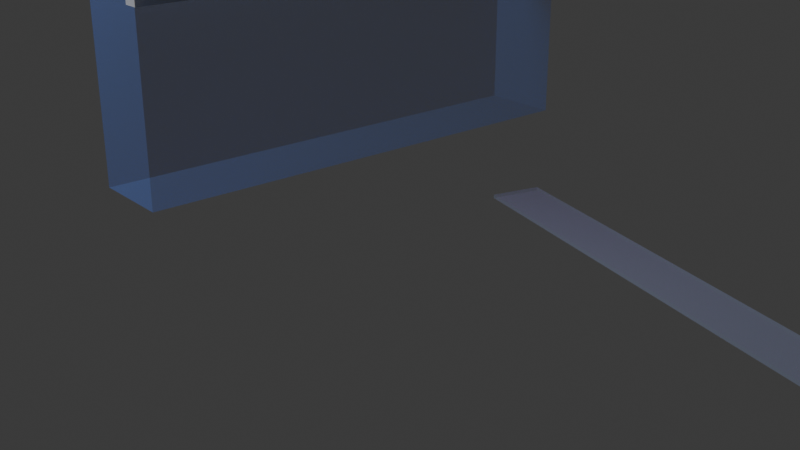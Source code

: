 # Source: cathedral_window_bay.blend  (saved by Blender 5.1.30; exported with 4.5.12 LTS)
import bpy
from mathutils import Matrix  # noqa: F401  (used for matrix-valued properties, if any)

bpy.ops.wm.read_factory_settings(use_empty=True)
scene = bpy.context.scene
scene.name = 'Scene'

# ---- collections
col_collection = bpy.data.collections.new('Collection'); scene.collection.children.link(col_collection)

# ---- images (referenced by path relative to the original .blend; pixels are not part of the script)
import os
ASSET_DIR = os.environ.get("B2B_ASSET_DIR", "")  # directory of the original .blend (textures are referenced by path, not embedded)
HERE = os.path.dirname(os.path.abspath(__file__))  # packed textures are extracted next to this script under _unpacked/

def load_image(name, relpath, width, height, colorspace="sRGB"):
    """Load a texture the original file referenced (path relative to the .blend, or extracted next to this script)."""
    p = next((c for c in (os.path.join(HERE, relpath), os.path.join(ASSET_DIR, relpath)) if relpath and os.path.exists(c)), "")
    if p:
        img = bpy.data.images.load(p, check_existing=True)
        img.name = name
    else:  # same state as the original file: an image datablock whose file is absent (Cycles renders it pink)
        img = bpy.data.images.new(name, width, height)
        img.source = "FILE"
        img.filepath = "//" + (relpath or name)
    img.colorspace_settings.name = colorspace
    return img
img_temple_stained_glass_dawn_v2_lancet_png = load_image('temple-stained-glass-dawn-v2-lancet.png', 'temple-stained-glass-dawn-v2-lancet.png', 1024, 1024, 'sRGB')

# ---- materials (node trees are filled in below, after node groups)
mat_mat_temple_limestone_wall = bpy.data.materials.new('MAT_temple_limestone_wall')
mat_mat_temple_recess_shadow = bpy.data.materials.new('MAT_temple_recess_shadow')
mat_mat_temple_warm_limestone_trim = bpy.data.materials.new('MAT_temple_warm_limestone_trim')
mat_mat_temple_stained_glass_dawn_v2 = bpy.data.materials.new('MAT_temple_stained_glass_dawn_v2')
mat_mat_temple_stained_glass_dawn_v2.surface_render_method = 'BLENDED'
mat_mat_temple_stained_glass_dawn_v2.blend_method = 'BLEND'
mat_mat_temple_stained_glass_dawn_v2.use_raytrace_refraction = True
mat_mat_temple_stained_glass_dawn_v2.use_screen_refraction = True
mat_mat_temple_floor_light_cool = bpy.data.materials.new('MAT_temple_floor_light_cool')
mat_mat_temple_floor_light_cool.surface_render_method = 'BLENDED'
mat_mat_temple_floor_light_cool.blend_method = 'BLEND'
mat_mat_temple_floor_light_cool.use_raytrace_refraction = True
mat_mat_temple_floor_light_cool.use_screen_refraction = True
mat_mat_debug_collision = bpy.data.materials.new('MAT_debug_collision')
mat_mat_debug_collision.surface_render_method = 'BLENDED'
mat_mat_debug_collision.blend_method = 'BLEND'
mat_mat_debug_collision.use_raytrace_refraction = True
mat_mat_debug_collision.use_screen_refraction = True

# ---- material node trees
mat_mat_temple_limestone_wall.use_nodes = True; mat_mat_temple_limestone_wall.node_tree.nodes.clear()
_N = mat_mat_temple_limestone_wall.node_tree.nodes; _L = mat_mat_temple_limestone_wall.node_tree.links
n0 = _N.new('ShaderNodeBsdfPrincipled'); n0.name = 'Principled BSDF'; n0.location = (-200, 100)
n0.inputs[0].default_value = (0.62, 0.59, 0.5, 1.0)
n0.inputs[2].default_value = 0.88
n1 = _N.new('ShaderNodeOutputMaterial'); n1.name = 'Material Output'; n1.location = (200, 100)
_L.new(n0.outputs[0], n1.inputs[0])
n1.is_active_output = True
mat_mat_temple_recess_shadow.use_nodes = True; mat_mat_temple_recess_shadow.node_tree.nodes.clear()
_N = mat_mat_temple_recess_shadow.node_tree.nodes; _L = mat_mat_temple_recess_shadow.node_tree.links
n0 = _N.new('ShaderNodeBsdfPrincipled'); n0.name = 'Principled BSDF'; n0.location = (-200, 100)
n0.inputs[0].default_value = (0.12, 0.1, 0.08, 1.0)
n0.inputs[2].default_value = 0.94
n1 = _N.new('ShaderNodeOutputMaterial'); n1.name = 'Material Output'; n1.location = (200, 100)
_L.new(n0.outputs[0], n1.inputs[0])
n1.is_active_output = True
mat_mat_temple_warm_limestone_trim.use_nodes = True; mat_mat_temple_warm_limestone_trim.node_tree.nodes.clear()
_N = mat_mat_temple_warm_limestone_trim.node_tree.nodes; _L = mat_mat_temple_warm_limestone_trim.node_tree.links
n0 = _N.new('ShaderNodeBsdfPrincipled'); n0.name = 'Principled BSDF'; n0.location = (-200, 100)
n0.inputs[0].default_value = (0.82, 0.74, 0.54, 1.0)
n0.inputs[2].default_value = 0.7
n1 = _N.new('ShaderNodeOutputMaterial'); n1.name = 'Material Output'; n1.location = (200, 100)
_L.new(n0.outputs[0], n1.inputs[0])
n1.is_active_output = True
mat_mat_temple_stained_glass_dawn_v2.use_nodes = True; mat_mat_temple_stained_glass_dawn_v2.node_tree.nodes.clear()
_N = mat_mat_temple_stained_glass_dawn_v2.node_tree.nodes; _L = mat_mat_temple_stained_glass_dawn_v2.node_tree.links
n0 = _N.new('ShaderNodeBsdfPrincipled'); n0.name = 'Principled BSDF'; n0.location = (-200, 100)
n0.inputs[2].default_value = 0.22
n0.inputs[4].default_value = 0.88
n0.inputs[28].default_value = 0.78
n1 = _N.new('ShaderNodeOutputMaterial'); n1.name = 'Material Output'; n1.location = (200, 100)
n2 = _N.new('ShaderNodeTexImage'); n2.name = 'Image Texture'; n2.location = (0, 0)
n2.image = img_temple_stained_glass_dawn_v2_lancet_png
_L.new(n0.outputs[0], n1.inputs[0])
_L.new(n2.outputs[0], n0.inputs[0])
_L.new(n2.outputs[0], n0.inputs[27])
n1.is_active_output = True
mat_mat_temple_floor_light_cool.use_nodes = True; mat_mat_temple_floor_light_cool.node_tree.nodes.clear()
_N = mat_mat_temple_floor_light_cool.node_tree.nodes; _L = mat_mat_temple_floor_light_cool.node_tree.links
n0 = _N.new('ShaderNodeBsdfPrincipled'); n0.name = 'Principled BSDF'; n0.location = (-200, 100)
n0.inputs[0].default_value = (0.55, 0.72, 1.0, 0.18)
n0.inputs[2].default_value = 0.95
n0.inputs[4].default_value = 0.18
n0.inputs[27].default_value = (0.22, 0.34, 0.75, 1.0)
n0.inputs[28].default_value = 0.03
n1 = _N.new('ShaderNodeOutputMaterial'); n1.name = 'Material Output'; n1.location = (200, 100)
_L.new(n0.outputs[0], n1.inputs[0])
n1.is_active_output = True
mat_mat_debug_collision.use_nodes = True; mat_mat_debug_collision.node_tree.nodes.clear()
_N = mat_mat_debug_collision.node_tree.nodes; _L = mat_mat_debug_collision.node_tree.links
n0 = _N.new('ShaderNodeBsdfPrincipled'); n0.name = 'Principled BSDF'; n0.location = (-200, 100)
n0.inputs[0].default_value = (0.1, 0.28, 0.95, 0.18)
n0.inputs[2].default_value = 0.82
n0.inputs[4].default_value = 0.18
n1 = _N.new('ShaderNodeOutputMaterial'); n1.name = 'Material Output'; n1.location = (200, 100)
_L.new(n0.outputs[0], n1.inputs[0])
n1.is_active_output = True

# ---- world
world_world = bpy.data.worlds.new('World'); scene.world = world_world
world_world.use_nodes = True; world_world.node_tree.nodes.clear()
_N = world_world.node_tree.nodes; _L = world_world.node_tree.links
n0 = _N.new('ShaderNodeOutputWorld'); n0.name = 'World Output'; n0.location = (200, 100)
n1 = _N.new('ShaderNodeBackground'); n1.name = 'Background'; n1.location = (-200, 100)
n1.inputs[0].default_value = (0.05088, 0.05088, 0.05088, 1.0)
_L.new(n1.outputs[0], n0.inputs[0])
n0.is_active_output = True
world_world.color = (0.05088, 0.05088, 0.05088)
world_world.sun_shadow_jitter_overblur = 0.0

# ---- cameras
cam_camera_001 = bpy.data.cameras.new('Camera.001')

# ---- lights
light_area = bpy.data.lights.new('Area', 'AREA')
light_area.energy = 520.0
light_area.size = 5.0
light_area.size_y = 1.0

# ---- meshes
me_vis_window_bay_asset_wall_backer_mesh = bpy.data.meshes.new('VIS_window_bay_asset_wall_backer_mesh')
me_vis_window_bay_asset_wall_backer_mesh.from_pydata([(-0.08, -2.225, -3.4), (-0.08, -2.225, 3.4), (-0.08, 2.225, -3.4), (-0.08, 2.225, 3.4), (0.08, -2.225, -3.4), (0.08, -2.225, 3.4), (0.08, 2.225, -3.4), (0.08, 2.225, 3.4)], [], [(0, 1, 3, 2), (2, 3, 7, 6), (6, 7, 5, 4), (4, 5, 1, 0), (2, 6, 4, 0), (7, 3, 1, 5)])
_uv = me_vis_window_bay_asset_wall_backer_mesh.uv_layers.new(name='UVMap')
_uv.uv.foreach_set('vector', [0.375, 0.0, 0.625, 0.0, 0.625, 0.25, 0.375, 0.25, 0.375, 0.25, 0.625, 0.25, 0.625, 0.5, 0.375, 0.5, 0.375, 0.5, 0.625, 0.5, 0.625, 0.75, 0.375, 0.75, 0.375, 0.75, 0.625, 0.75, 0.625, 1.0, 0.375, 1.0, 0.125, 0.5, 0.375, 0.5, 0.375, 0.75, 0.125, 0.75, 0.625, 0.5, 0.875, 0.5, 0.875, 0.75, 0.625, 0.75])
me_vis_window_bay_asset_wall_backer_mesh.materials.append(mat_mat_temple_limestone_wall)
me_vis_window_bay_asset_wall_backer_mesh.update()
me_vis_window_bay_asset_recess_mesh = bpy.data.meshes.new('VIS_window_bay_asset_recess_mesh')
me_vis_window_bay_asset_recess_mesh.from_pydata([(0.07, 1.95, 2.0), (0.07, -1.95, 2.0), (0.07, -1.95, 6.08), (0.07, -1.287, 6.98), (0.07, 0.0, 8.0), (0.07, 1.287, 6.98), (0.07, 1.95, 6.08), (0.25, 1.95, 2.0), (0.25, -1.95, 2.0), (0.25, -1.95, 6.08), (0.25, -1.287, 6.98), (0.25, 0.0, 8.0), (0.25, 1.287, 6.98), (0.25, 1.95, 6.08)], [], [(0, 1, 2, 3, 4, 5, 6), (7, 8, 9, 10, 11, 12, 13), (0, 1, 8, 7), (1, 2, 9, 8), (2, 3, 10, 9), (3, 4, 11, 10), (4, 5, 12, 11), (5, 6, 13, 12), (6, 0, 7, 13)])
me_vis_window_bay_asset_recess_mesh.materials.append(mat_mat_temple_recess_shadow)
me_vis_window_bay_asset_recess_mesh.update()
me_vis_window_bay_asset_left_reveal_mesh = bpy.data.meshes.new('VIS_window_bay_asset_left_reveal_mesh')
me_vis_window_bay_asset_left_reveal_mesh.from_pydata([(-0.12, -0.11, -2.94), (-0.12, -0.11, 2.94), (-0.12, 0.11, -2.94), (-0.12, 0.11, 2.94), (0.12, -0.11, -2.94), (0.12, -0.11, 2.94), (0.12, 0.11, -2.94), (0.12, 0.11, 2.94)], [], [(0, 1, 3, 2), (2, 3, 7, 6), (6, 7, 5, 4), (4, 5, 1, 0), (2, 6, 4, 0), (7, 3, 1, 5)])
_uv = me_vis_window_bay_asset_left_reveal_mesh.uv_layers.new(name='UVMap')
_uv.uv.foreach_set('vector', [0.375, 0.0, 0.625, 0.0, 0.625, 0.25, 0.375, 0.25, 0.375, 0.25, 0.625, 0.25, 0.625, 0.5, 0.375, 0.5, 0.375, 0.5, 0.625, 0.5, 0.625, 0.75, 0.375, 0.75, 0.375, 0.75, 0.625, 0.75, 0.625, 1.0, 0.375, 1.0, 0.125, 0.5, 0.375, 0.5, 0.375, 0.75, 0.125, 0.75, 0.625, 0.5, 0.875, 0.5, 0.875, 0.75, 0.625, 0.75])
me_vis_window_bay_asset_left_reveal_mesh.materials.append(mat_mat_temple_warm_limestone_trim)
me_vis_window_bay_asset_left_reveal_mesh.update()
me_vis_window_bay_asset_right_reveal_mesh = bpy.data.meshes.new('VIS_window_bay_asset_right_reveal_mesh')
me_vis_window_bay_asset_right_reveal_mesh.from_pydata([(-0.12, -0.11, -2.94), (-0.12, -0.11, 2.94), (-0.12, 0.11, -2.94), (-0.12, 0.11, 2.94), (0.12, -0.11, -2.94), (0.12, -0.11, 2.94), (0.12, 0.11, -2.94), (0.12, 0.11, 2.94)], [], [(0, 1, 3, 2), (2, 3, 7, 6), (6, 7, 5, 4), (4, 5, 1, 0), (2, 6, 4, 0), (7, 3, 1, 5)])
_uv = me_vis_window_bay_asset_right_reveal_mesh.uv_layers.new(name='UVMap')
_uv.uv.foreach_set('vector', [0.375, 0.0, 0.625, 0.0, 0.625, 0.25, 0.375, 0.25, 0.375, 0.25, 0.625, 0.25, 0.625, 0.5, 0.375, 0.5, 0.375, 0.5, 0.625, 0.5, 0.625, 0.75, 0.375, 0.75, 0.375, 0.75, 0.625, 0.75, 0.625, 1.0, 0.375, 1.0, 0.125, 0.5, 0.375, 0.5, 0.375, 0.75, 0.125, 0.75, 0.625, 0.5, 0.875, 0.5, 0.875, 0.75, 0.625, 0.75])
me_vis_window_bay_asset_right_reveal_mesh.materials.append(mat_mat_temple_warm_limestone_trim)
me_vis_window_bay_asset_right_reveal_mesh.update()
me_vis_window_bay_asset_sill_mesh = bpy.data.meshes.new('VIS_window_bay_asset_sill_mesh')
me_vis_window_bay_asset_sill_mesh.from_pydata([(-0.16, -2.125, -0.21), (-0.16, -2.125, 0.21), (-0.16, 2.125, -0.21), (-0.16, 2.125, 0.21), (0.16, -2.125, -0.21), (0.16, -2.125, 0.21), (0.16, 2.125, -0.21), (0.16, 2.125, 0.21)], [], [(0, 1, 3, 2), (2, 3, 7, 6), (6, 7, 5, 4), (4, 5, 1, 0), (2, 6, 4, 0), (7, 3, 1, 5)])
_uv = me_vis_window_bay_asset_sill_mesh.uv_layers.new(name='UVMap')
_uv.uv.foreach_set('vector', [0.375, 0.0, 0.625, 0.0, 0.625, 0.25, 0.375, 0.25, 0.375, 0.25, 0.625, 0.25, 0.625, 0.5, 0.375, 0.5, 0.375, 0.5, 0.625, 0.5, 0.625, 0.75, 0.375, 0.75, 0.375, 0.75, 0.625, 0.75, 0.625, 1.0, 0.375, 1.0, 0.125, 0.5, 0.375, 0.5, 0.375, 0.75, 0.125, 0.75, 0.625, 0.5, 0.875, 0.5, 0.875, 0.75, 0.625, 0.75])
me_vis_window_bay_asset_sill_mesh.materials.append(mat_mat_temple_warm_limestone_trim)
me_vis_window_bay_asset_sill_mesh.update()
me_vis_window_bay_asset_spring_band_mesh = bpy.data.meshes.new('VIS_window_bay_asset_spring_band_mesh')
me_vis_window_bay_asset_spring_band_mesh.from_pydata([(-0.14, -1.775, -0.11), (-0.14, -1.775, 0.11), (-0.14, 1.775, -0.11), (-0.14, 1.775, 0.11), (0.14, -1.775, -0.11), (0.14, -1.775, 0.11), (0.14, 1.775, -0.11), (0.14, 1.775, 0.11)], [], [(0, 1, 3, 2), (2, 3, 7, 6), (6, 7, 5, 4), (4, 5, 1, 0), (2, 6, 4, 0), (7, 3, 1, 5)])
_uv = me_vis_window_bay_asset_spring_band_mesh.uv_layers.new(name='UVMap')
_uv.uv.foreach_set('vector', [0.375, 0.0, 0.625, 0.0, 0.625, 0.25, 0.375, 0.25, 0.375, 0.25, 0.625, 0.25, 0.625, 0.5, 0.375, 0.5, 0.375, 0.5, 0.625, 0.5, 0.625, 0.75, 0.375, 0.75, 0.375, 0.75, 0.625, 0.75, 0.625, 1.0, 0.375, 1.0, 0.125, 0.5, 0.375, 0.5, 0.375, 0.75, 0.125, 0.75, 0.625, 0.5, 0.875, 0.5, 0.875, 0.75, 0.625, 0.75])
me_vis_window_bay_asset_spring_band_mesh.materials.append(mat_mat_temple_warm_limestone_trim)
me_vis_window_bay_asset_spring_band_mesh.update()
me_vis_window_bay_asset_outer_arch_mesh = bpy.data.meshes.new('VIS_window_bay_asset_outer_arch_mesh')
me_vis_window_bay_asset_outer_arch_mesh.from_pydata([(0.22, 2.09, 1.9), (0.22, -2.09, 1.9), (0.22, -2.09, 6.17), (0.22, -1.379, 7.112), (0.22, 0.0, 8.18), (0.22, 1.379, 7.112), (0.22, 2.09, 6.17), (0.38, 2.09, 1.9), (0.38, -2.09, 1.9), (0.38, -2.09, 6.17), (0.38, -1.379, 7.112), (0.38, 0.0, 8.18), (0.38, 1.379, 7.112), (0.38, 2.09, 6.17)], [], [(0, 1, 2, 3, 4, 5, 6), (7, 8, 9, 10, 11, 12, 13), (0, 1, 8, 7), (1, 2, 9, 8), (2, 3, 10, 9), (3, 4, 11, 10), (4, 5, 12, 11), (5, 6, 13, 12), (6, 0, 7, 13)])
me_vis_window_bay_asset_outer_arch_mesh.materials.append(mat_mat_temple_warm_limestone_trim)
me_vis_window_bay_asset_outer_arch_mesh.update()
me_vis_window_bay_asset_inner_shadow_cut_mesh = bpy.data.meshes.new('VIS_window_bay_asset_inner_shadow_cut_mesh')
me_vis_window_bay_asset_inner_shadow_cut_mesh.from_pydata([(0.23, 1.73, 2.23), (0.23, -1.73, 2.23), (0.23, -1.73, 6.004), (0.23, -1.142, 6.837), (0.23, 0.0, 7.78), (0.23, 1.142, 6.837), (0.23, 1.73, 6.004), (0.41, 1.73, 2.23), (0.41, -1.73, 2.23), (0.41, -1.73, 6.004), (0.41, -1.142, 6.837), (0.41, 0.0, 7.78), (0.41, 1.142, 6.837), (0.41, 1.73, 6.004)], [], [(0, 1, 2, 3, 4, 5, 6), (7, 8, 9, 10, 11, 12, 13), (0, 1, 8, 7), (1, 2, 9, 8), (2, 3, 10, 9), (3, 4, 11, 10), (4, 5, 12, 11), (5, 6, 13, 12), (6, 0, 7, 13)])
me_vis_window_bay_asset_inner_shadow_cut_mesh.materials.append(mat_mat_temple_recess_shadow)
me_vis_window_bay_asset_inner_shadow_cut_mesh.update()
me_vis_window_bay_asset_painted_glass_mesh = bpy.data.meshes.new('VIS_window_bay_asset_painted_glass_mesh')
me_vis_window_bay_asset_painted_glass_mesh.from_pydata([(0.495, 1.6, 2.24), (0.495, -1.6, 2.24), (0.495, -1.6, 7.96), (0.495, 1.6, 7.96)], [], [(0, 1, 2, 3)])
_uv = me_vis_window_bay_asset_painted_glass_mesh.uv_layers.new(name='UVMap')
_uv.uv.foreach_set('vector', [0.0, 0.0, 1.0, 0.0, 1.0, 1.0, 0.0, 1.0])
me_vis_window_bay_asset_painted_glass_mesh.materials.append(mat_mat_temple_stained_glass_dawn_v2)
me_vis_window_bay_asset_painted_glass_mesh.update()
me_vis_window_bay_asset_mullion_left_mesh = bpy.data.meshes.new('VIS_window_bay_asset_mullion_left_mesh')
me_vis_window_bay_asset_mullion_left_mesh.from_pydata([(-0.06, -0.055, -2.44), (-0.06, -0.055, 2.44), (-0.06, 0.055, -2.44), (-0.06, 0.055, 2.44), (0.06, -0.055, -2.44), (0.06, -0.055, 2.44), (0.06, 0.055, -2.44), (0.06, 0.055, 2.44)], [], [(0, 1, 3, 2), (2, 3, 7, 6), (6, 7, 5, 4), (4, 5, 1, 0), (2, 6, 4, 0), (7, 3, 1, 5)])
_uv = me_vis_window_bay_asset_mullion_left_mesh.uv_layers.new(name='UVMap')
_uv.uv.foreach_set('vector', [0.375, 0.0, 0.625, 0.0, 0.625, 0.25, 0.375, 0.25, 0.375, 0.25, 0.625, 0.25, 0.625, 0.5, 0.375, 0.5, 0.375, 0.5, 0.625, 0.5, 0.625, 0.75, 0.375, 0.75, 0.375, 0.75, 0.625, 0.75, 0.625, 1.0, 0.375, 1.0, 0.125, 0.5, 0.375, 0.5, 0.375, 0.75, 0.125, 0.75, 0.625, 0.5, 0.875, 0.5, 0.875, 0.75, 0.625, 0.75])
me_vis_window_bay_asset_mullion_left_mesh.materials.append(mat_mat_temple_warm_limestone_trim)
me_vis_window_bay_asset_mullion_left_mesh.update()
me_vis_window_bay_asset_mullion_right_mesh = bpy.data.meshes.new('VIS_window_bay_asset_mullion_right_mesh')
me_vis_window_bay_asset_mullion_right_mesh.from_pydata([(-0.06, -0.055, -2.44), (-0.06, -0.055, 2.44), (-0.06, 0.055, -2.44), (-0.06, 0.055, 2.44), (0.06, -0.055, -2.44), (0.06, -0.055, 2.44), (0.06, 0.055, -2.44), (0.06, 0.055, 2.44)], [], [(0, 1, 3, 2), (2, 3, 7, 6), (6, 7, 5, 4), (4, 5, 1, 0), (2, 6, 4, 0), (7, 3, 1, 5)])
_uv = me_vis_window_bay_asset_mullion_right_mesh.uv_layers.new(name='UVMap')
_uv.uv.foreach_set('vector', [0.375, 0.0, 0.625, 0.0, 0.625, 0.25, 0.375, 0.25, 0.375, 0.25, 0.625, 0.25, 0.625, 0.5, 0.375, 0.5, 0.375, 0.5, 0.625, 0.5, 0.625, 0.75, 0.375, 0.75, 0.375, 0.75, 0.625, 0.75, 0.625, 1.0, 0.375, 1.0, 0.125, 0.5, 0.375, 0.5, 0.375, 0.75, 0.125, 0.75, 0.625, 0.5, 0.875, 0.5, 0.875, 0.75, 0.625, 0.75])
me_vis_window_bay_asset_mullion_right_mesh.materials.append(mat_mat_temple_warm_limestone_trim)
me_vis_window_bay_asset_mullion_right_mesh.update()
me_vis_window_bay_asset_center_lead_mesh = bpy.data.meshes.new('VIS_window_bay_asset_center_lead_mesh')
me_vis_window_bay_asset_center_lead_mesh.from_pydata([(-0.05, -0.04, -2.175), (-0.05, -0.04, 2.175), (-0.05, 0.04, -2.175), (-0.05, 0.04, 2.175), (0.05, -0.04, -2.175), (0.05, -0.04, 2.175), (0.05, 0.04, -2.175), (0.05, 0.04, 2.175)], [], [(0, 1, 3, 2), (2, 3, 7, 6), (6, 7, 5, 4), (4, 5, 1, 0), (2, 6, 4, 0), (7, 3, 1, 5)])
_uv = me_vis_window_bay_asset_center_lead_mesh.uv_layers.new(name='UVMap')
_uv.uv.foreach_set('vector', [0.375, 0.0, 0.625, 0.0, 0.625, 0.25, 0.375, 0.25, 0.375, 0.25, 0.625, 0.25, 0.625, 0.5, 0.375, 0.5, 0.375, 0.5, 0.625, 0.5, 0.625, 0.75, 0.375, 0.75, 0.375, 0.75, 0.625, 0.75, 0.625, 1.0, 0.375, 1.0, 0.125, 0.5, 0.375, 0.5, 0.375, 0.75, 0.125, 0.75, 0.625, 0.5, 0.875, 0.5, 0.875, 0.75, 0.625, 0.75])
me_vis_window_bay_asset_center_lead_mesh.materials.append(mat_mat_temple_recess_shadow)
me_vis_window_bay_asset_center_lead_mesh.update()
me_vis_window_bay_asset_lower_lead_mesh = bpy.data.meshes.new('VIS_window_bay_asset_lower_lead_mesh')
me_vis_window_bay_asset_lower_lead_mesh.from_pydata([(-0.05, -1.25, -0.05), (-0.05, -1.25, 0.05), (-0.05, 1.25, -0.05), (-0.05, 1.25, 0.05), (0.05, -1.25, -0.05), (0.05, -1.25, 0.05), (0.05, 1.25, -0.05), (0.05, 1.25, 0.05)], [], [(0, 1, 3, 2), (2, 3, 7, 6), (6, 7, 5, 4), (4, 5, 1, 0), (2, 6, 4, 0), (7, 3, 1, 5)])
_uv = me_vis_window_bay_asset_lower_lead_mesh.uv_layers.new(name='UVMap')
_uv.uv.foreach_set('vector', [0.375, 0.0, 0.625, 0.0, 0.625, 0.25, 0.375, 0.25, 0.375, 0.25, 0.625, 0.25, 0.625, 0.5, 0.375, 0.5, 0.375, 0.5, 0.625, 0.5, 0.625, 0.75, 0.375, 0.75, 0.375, 0.75, 0.625, 0.75, 0.625, 1.0, 0.375, 1.0, 0.125, 0.5, 0.375, 0.5, 0.375, 0.75, 0.125, 0.75, 0.625, 0.5, 0.875, 0.5, 0.875, 0.75, 0.625, 0.75])
me_vis_window_bay_asset_lower_lead_mesh.materials.append(mat_mat_temple_recess_shadow)
me_vis_window_bay_asset_lower_lead_mesh.update()
me_vis_window_bay_asset_upper_lead_mesh = bpy.data.meshes.new('VIS_window_bay_asset_upper_lead_mesh')
me_vis_window_bay_asset_upper_lead_mesh.from_pydata([(-0.05, -1.075, -0.05), (-0.05, -1.075, 0.05), (-0.05, 1.075, -0.05), (-0.05, 1.075, 0.05), (0.05, -1.075, -0.05), (0.05, -1.075, 0.05), (0.05, 1.075, -0.05), (0.05, 1.075, 0.05)], [], [(0, 1, 3, 2), (2, 3, 7, 6), (6, 7, 5, 4), (4, 5, 1, 0), (2, 6, 4, 0), (7, 3, 1, 5)])
_uv = me_vis_window_bay_asset_upper_lead_mesh.uv_layers.new(name='UVMap')
_uv.uv.foreach_set('vector', [0.375, 0.0, 0.625, 0.0, 0.625, 0.25, 0.375, 0.25, 0.375, 0.25, 0.625, 0.25, 0.625, 0.5, 0.375, 0.5, 0.375, 0.5, 0.625, 0.5, 0.625, 0.75, 0.375, 0.75, 0.375, 0.75, 0.625, 0.75, 0.625, 1.0, 0.375, 1.0, 0.125, 0.5, 0.375, 0.5, 0.375, 0.75, 0.125, 0.75, 0.625, 0.5, 0.875, 0.5, 0.875, 0.75, 0.625, 0.75])
me_vis_window_bay_asset_upper_lead_mesh.materials.append(mat_mat_temple_recess_shadow)
me_vis_window_bay_asset_upper_lead_mesh.update()
me_vis_window_bay_asset_floor_light_gold_mesh = bpy.data.meshes.new('VIS_window_bay_asset_floor_light_gold_mesh')
me_vis_window_bay_asset_floor_light_gold_mesh.from_pydata([(-2.7, -0.22, -0.015), (-2.7, -0.22, 0.015), (-2.7, 0.22, -0.015), (-2.7, 0.22, 0.015), (2.7, -0.22, -0.015), (2.7, -0.22, 0.015), (2.7, 0.22, -0.015), (2.7, 0.22, 0.015)], [], [(0, 1, 3, 2), (2, 3, 7, 6), (6, 7, 5, 4), (4, 5, 1, 0), (2, 6, 4, 0), (7, 3, 1, 5)])
_uv = me_vis_window_bay_asset_floor_light_gold_mesh.uv_layers.new(name='UVMap')
_uv.uv.foreach_set('vector', [0.375, 0.0, 0.625, 0.0, 0.625, 0.25, 0.375, 0.25, 0.375, 0.25, 0.625, 0.25, 0.625, 0.5, 0.375, 0.5, 0.375, 0.5, 0.625, 0.5, 0.625, 0.75, 0.375, 0.75, 0.375, 0.75, 0.625, 0.75, 0.625, 1.0, 0.375, 1.0, 0.125, 0.5, 0.375, 0.5, 0.375, 0.75, 0.125, 0.75, 0.625, 0.5, 0.875, 0.5, 0.875, 0.75, 0.625, 0.75])
me_vis_window_bay_asset_floor_light_gold_mesh.materials.append(mat_mat_temple_floor_light_cool)
me_vis_window_bay_asset_floor_light_gold_mesh.update()
me_col_window_bay_wall_footprint_mesh = bpy.data.meshes.new('COL_window_bay_wall_footprint_mesh')
me_col_window_bay_wall_footprint_mesh.from_pydata([(-0.4, -2.4, -3.2), (-0.4, -2.4, 3.2), (-0.4, 2.4, -3.2), (-0.4, 2.4, 3.2), (0.4, -2.4, -3.2), (0.4, -2.4, 3.2), (0.4, 2.4, -3.2), (0.4, 2.4, 3.2)], [], [(0, 1, 3, 2), (2, 3, 7, 6), (6, 7, 5, 4), (4, 5, 1, 0), (2, 6, 4, 0), (7, 3, 1, 5)])
_uv = me_col_window_bay_wall_footprint_mesh.uv_layers.new(name='UVMap')
_uv.uv.foreach_set('vector', [0.375, 0.0, 0.625, 0.0, 0.625, 0.25, 0.375, 0.25, 0.375, 0.25, 0.625, 0.25, 0.625, 0.5, 0.375, 0.5, 0.375, 0.5, 0.625, 0.5, 0.625, 0.75, 0.375, 0.75, 0.375, 0.75, 0.625, 0.75, 0.625, 1.0, 0.375, 1.0, 0.125, 0.5, 0.375, 0.5, 0.375, 0.75, 0.125, 0.75, 0.625, 0.5, 0.875, 0.5, 0.875, 0.75, 0.625, 0.75])
me_col_window_bay_wall_footprint_mesh.materials.append(mat_mat_debug_collision)
me_col_window_bay_wall_footprint_mesh.update()

# ---- objects
ob_vis_window_bay_asset_wall_backer = bpy.data.objects.new('VIS_window_bay_asset_wall_backer', me_vis_window_bay_asset_wall_backer_mesh)
ob_vis_window_bay_asset_recess = bpy.data.objects.new('VIS_window_bay_asset_recess', me_vis_window_bay_asset_recess_mesh)
ob_vis_window_bay_asset_left_reveal = bpy.data.objects.new('VIS_window_bay_asset_left_reveal', me_vis_window_bay_asset_left_reveal_mesh)
ob_vis_window_bay_asset_right_reveal = bpy.data.objects.new('VIS_window_bay_asset_right_reveal', me_vis_window_bay_asset_right_reveal_mesh)
ob_vis_window_bay_asset_sill = bpy.data.objects.new('VIS_window_bay_asset_sill', me_vis_window_bay_asset_sill_mesh)
ob_vis_window_bay_asset_spring_band = bpy.data.objects.new('VIS_window_bay_asset_spring_band', me_vis_window_bay_asset_spring_band_mesh)
ob_vis_window_bay_asset_outer_arch = bpy.data.objects.new('VIS_window_bay_asset_outer_arch', me_vis_window_bay_asset_outer_arch_mesh)
ob_vis_window_bay_asset_inner_shadow_cut = bpy.data.objects.new('VIS_window_bay_asset_inner_shadow_cut', me_vis_window_bay_asset_inner_shadow_cut_mesh)
ob_vis_window_bay_asset_painted_glass = bpy.data.objects.new('VIS_window_bay_asset_painted_glass', me_vis_window_bay_asset_painted_glass_mesh)
ob_vis_window_bay_asset_mullion_left = bpy.data.objects.new('VIS_window_bay_asset_mullion_left', me_vis_window_bay_asset_mullion_left_mesh)
ob_vis_window_bay_asset_mullion_right = bpy.data.objects.new('VIS_window_bay_asset_mullion_right', me_vis_window_bay_asset_mullion_right_mesh)
ob_vis_window_bay_asset_center_lead = bpy.data.objects.new('VIS_window_bay_asset_center_lead', me_vis_window_bay_asset_center_lead_mesh)
ob_vis_window_bay_asset_lower_lead = bpy.data.objects.new('VIS_window_bay_asset_lower_lead', me_vis_window_bay_asset_lower_lead_mesh)
ob_vis_window_bay_asset_upper_lead = bpy.data.objects.new('VIS_window_bay_asset_upper_lead', me_vis_window_bay_asset_upper_lead_mesh)
ob_vis_window_bay_asset_floor_light_gold = bpy.data.objects.new('VIS_window_bay_asset_floor_light_gold', me_vis_window_bay_asset_floor_light_gold_mesh)
ob_col_window_bay_wall_footprint = bpy.data.objects.new('COL_window_bay_wall_footprint', me_col_window_bay_wall_footprint_mesh)
ob_camera_window_bay_three_quarter = bpy.data.objects.new('CAMERA_window_bay_three_quarter', None)
ob_lights_window_bay_key = bpy.data.objects.new('LIGHTS_window_bay_key', None)
ob_lights_preview_window_bay_key = bpy.data.objects.new('LIGHTS_preview_window_bay_key', light_area)
ob_camera_preview_window_bay = bpy.data.objects.new('CAMERA_preview_window_bay', cam_camera_001)

# ---- transforms, parenting, visibility, modifiers, constraints
ob_vis_window_bay_asset_wall_backer.location = (-0.02, 0.0, 5.05)
ob_vis_window_bay_asset_recess.location = (0.0, 0.0, 0.0)
ob_vis_window_bay_asset_left_reveal.location = (0.28, 1.96, 4.95)
ob_vis_window_bay_asset_right_reveal.location = (0.28, -1.96, 4.95)
ob_vis_window_bay_asset_sill.location = (0.28, 0.0, 2.02)
ob_vis_window_bay_asset_spring_band.location = (0.28, 0.0, 6.18)
ob_vis_window_bay_asset_outer_arch.location = (0.0, 0.0, 0.0)
ob_vis_window_bay_asset_inner_shadow_cut.location = (0.0, 0.0, 0.0)
ob_vis_window_bay_asset_painted_glass.location = (0.0, 0.0, 0.0)
ob_vis_window_bay_asset_mullion_left.location = (0.46, 0.52, 4.78)
ob_vis_window_bay_asset_mullion_right.location = (0.46, -0.52, 4.78)
ob_vis_window_bay_asset_center_lead.location = (0.48, 0.0, 4.88)
ob_vis_window_bay_asset_lower_lead.location = (0.48, 0.0, 3.2)
ob_vis_window_bay_asset_upper_lead.location = (0.48, 0.0, 5.24)
ob_vis_window_bay_asset_floor_light_gold.location = (4.7, -0.42, 0.032)
ob_vis_window_bay_asset_floor_light_gold.rotation_euler = (0.0, 0.0, -0.24)
ob_col_window_bay_wall_footprint.location = (0.0, 0.0, 3.2)
ob_camera_window_bay_three_quarter.location = (8.4, -6.4, 3.2)
ob_lights_window_bay_key.location = (-3.6, -5.8, 6.2)
ob_lights_window_bay_key.empty_display_type = 'SINGLE_ARROW'
ob_lights_preview_window_bay_key.location = (-3.6, -5.8, 6.2)
ob_lights_preview_window_bay_key.rotation_euler = (1.012, 0.0, -0.4887)
ob_camera_preview_window_bay.location = (8.4, -6.4, 3.4)
ob_camera_preview_window_bay.rotation_euler = (1.187, 0.0, 0.8727)

# ---- collection membership
col_collection.objects.link(ob_vis_window_bay_asset_wall_backer)
col_collection.objects.link(ob_vis_window_bay_asset_recess)
col_collection.objects.link(ob_vis_window_bay_asset_left_reveal)
col_collection.objects.link(ob_vis_window_bay_asset_right_reveal)
col_collection.objects.link(ob_vis_window_bay_asset_sill)
col_collection.objects.link(ob_vis_window_bay_asset_spring_band)
col_collection.objects.link(ob_vis_window_bay_asset_outer_arch)
col_collection.objects.link(ob_vis_window_bay_asset_inner_shadow_cut)
col_collection.objects.link(ob_vis_window_bay_asset_painted_glass)
col_collection.objects.link(ob_vis_window_bay_asset_mullion_left)
col_collection.objects.link(ob_vis_window_bay_asset_mullion_right)
col_collection.objects.link(ob_vis_window_bay_asset_center_lead)
col_collection.objects.link(ob_vis_window_bay_asset_lower_lead)
col_collection.objects.link(ob_vis_window_bay_asset_upper_lead)
col_collection.objects.link(ob_vis_window_bay_asset_floor_light_gold)
col_collection.objects.link(ob_col_window_bay_wall_footprint)
col_collection.objects.link(ob_camera_window_bay_three_quarter)
col_collection.objects.link(ob_lights_window_bay_key)
col_collection.objects.link(ob_lights_preview_window_bay_key)
col_collection.objects.link(ob_camera_preview_window_bay)

# ---- scene / render settings (as saved in the file)
scene.camera = ob_camera_preview_window_bay
scene.frame_start = 1; scene.frame_end = 250; scene.frame_set(1)
scene.render.engine = 'BLENDER_EEVEE_NEXT'
scene.render.bake_bias = 0.0
scene.render.bake_samples = 0
scene.cycles.sampling_pattern = 'TABULATED_SOBOL'
scene.eevee.use_volume_custom_range = False
bpy.context.view_layer.update()
